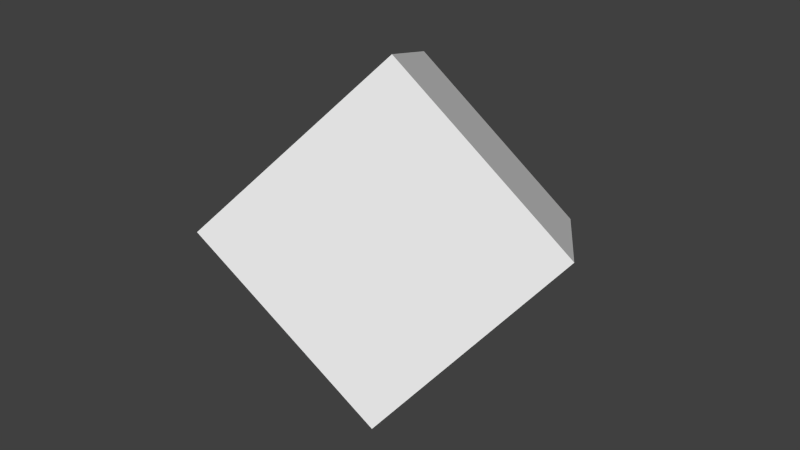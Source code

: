 # Source: cyber_data.blend  (saved by Blender 2.76.0; exported with 4.5.12 LTS)
import bpy
from mathutils import Matrix  # noqa: F401  (used for matrix-valued properties, if any)

bpy.ops.wm.read_factory_settings(use_empty=True)
scene = bpy.context.scene
scene.name = 'Scene'

# ---- collections
col_collection_1 = bpy.data.collections.new('Collection 1'); scene.collection.children.link(col_collection_1)

# ---- world
world_world = bpy.data.worlds.new('World'); scene.world = world_world
world_world.color = (0.05088, 0.05088, 0.05088)
world_world.use_sun_shadow = False
world_world.sun_shadow_jitter_overblur = 0.0
world_world.cycles.sampling_method = 'MANUAL'
world_world.cycles.sample_map_resolution = 256

# ---- meshes
me_cube = bpy.data.meshes.new('Cube')
me_cube.from_pydata([(-0.6829, 0.03033, -0.1132), (-0.2829, -0.6197, 0.1268), (-0.2829, 0.4733, 0.4197), (0.1172, -0.1768, 0.6597), (-0.1172, 0.1768, -0.6597), (0.2829, -0.4733, -0.4197), (0.2829, 0.6197, -0.1268), (0.6829, -0.03033, 0.1132)], [], [(0, 1, 3), (3, 7, 6), (7, 5, 4), (4, 5, 1), (2, 6, 4), (3, 1, 5), (2, 0, 3), (2, 3, 6), (6, 7, 4), (0, 4, 1), (0, 2, 4), (7, 3, 5)])
me_cube.use_remesh_preserve_volume = False
me_cube.use_remesh_preserve_attributes = False
me_cube.use_mirror_vertex_groups = False
me_cube.update()

# ---- objects
ob_data = bpy.data.objects.new('data', me_cube)

# ---- transforms, parenting, visibility, modifiers, constraints
ob_data.location = (0.0, 0.0, 0.0)
ob_data.lineart.crease_threshold = 0.0

# ---- collection membership
col_collection_1.objects.link(ob_data)

# ---- scene / render settings (as saved in the file)
scene.frame_start = 1; scene.frame_end = 260; scene.frame_set(1)
scene.render.engine = 'BLENDER_EEVEE_NEXT'
scene.render.resolution_percentage = 50
scene.render.dither_intensity = 0.0
scene.cycles.use_denoising = False
scene.cycles.samples = 10
scene.cycles.sampling_pattern = 'TABULATED_SOBOL'
scene.cycles.light_sampling_threshold = 0.0
scene.cycles.use_adaptive_sampling = False
scene.cycles.use_light_tree = False
scene.cycles.blur_glossy = 0.0
scene.cycles.pixel_filter_type = 'GAUSSIAN'
scene.cycles.sample_clamp_indirect = 0.0
scene.view_settings.view_transform = 'Standard'
bpy.context.view_layer.update()

# ---- added for rendering (the .blend has no active camera and no usable light): camera, sun
cam_auto = bpy.data.cameras.new('AutoCamera')
cam_auto.lens = 50.0
cam_auto.sensor_width = 36.0
cam_auto.clip_end = 1000.0
ob_auto_camera = bpy.data.objects.new('AutoCamera', cam_auto)
scene.collection.objects.link(ob_auto_camera)
ob_auto_camera.location = (2.09807, -2.51769, 1.67846)
ob_auto_camera.rotation_euler = (1.09748, -7.21219e-08, 0.694738)
scene.camera = ob_auto_camera
light_auto_sun = bpy.data.lights.new('AutoSun', 'SUN')
light_auto_sun.energy = 3.0
light_auto_sun.angle = 0.0523599
ob_auto_sun = bpy.data.objects.new('AutoSun', light_auto_sun)
scene.collection.objects.link(ob_auto_sun)
ob_auto_sun.rotation_euler = (0.872665, 0.174533, 0.523599)
bpy.context.view_layer.update()
